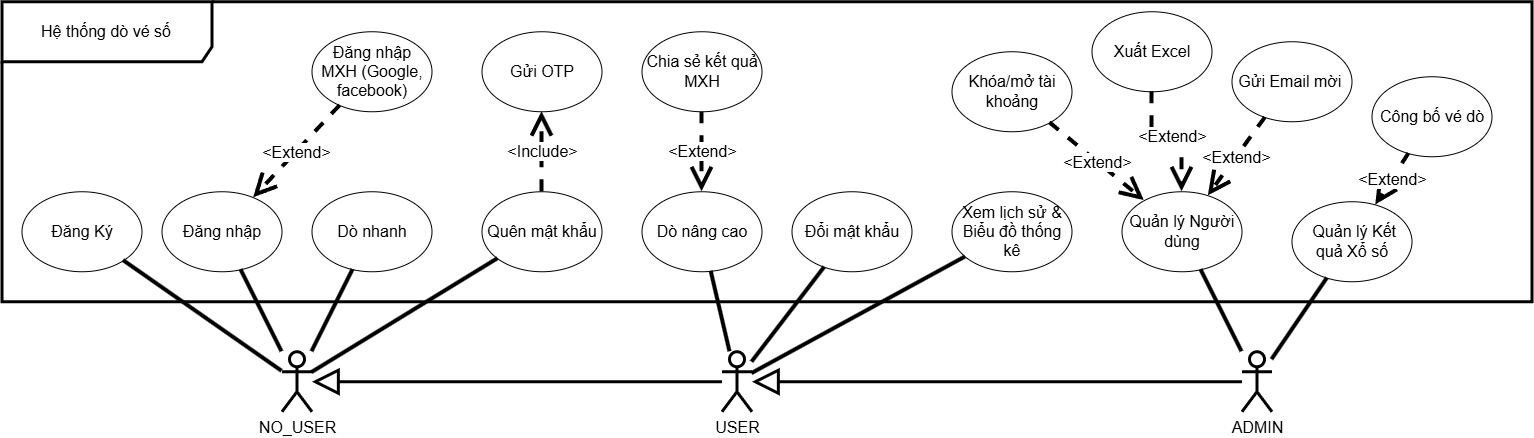

The diagram above was exported from draw.io. Its source (the exported page's mxGraphModel, read from the mxfile embedded in the PNG):
<mxGraphModel dx="2654" dy="1191" grid="1" gridSize="10" guides="1" tooltips="1" connect="1" arrows="1" fold="1" page="1" pageScale="1" pageWidth="850" pageHeight="1100" math="0" shadow="0">
  <root>
    <mxCell id="0" />
    <mxCell id="1" parent="0" />
    <mxCell id="0Cujckg06yvV8QcS-IfQ-7" edge="1" parent="1" source="0Cujckg06yvV8QcS-IfQ-2" style="edgeStyle=orthogonalEdgeStyle;rounded=0;orthogonalLoop=1;jettySize=auto;html=1;endArrow=block;endFill=0;endSize=20;startSize=20;strokeWidth=3;fontSize=16;" target="0Cujckg06yvV8QcS-IfQ-3">
      <mxGeometry relative="1" as="geometry" />
    </mxCell>
    <mxCell id="0Cujckg06yvV8QcS-IfQ-2" parent="1" style="shape=umlActor;verticalLabelPosition=bottom;verticalAlign=top;html=1;outlineConnect=0;strokeWidth=3;fontSize=16;" value="&lt;div&gt;ADMIN&lt;/div&gt;" vertex="1">
      <mxGeometry height="60" width="30" x="1200" y="1330" as="geometry" />
    </mxCell>
    <mxCell id="0Cujckg06yvV8QcS-IfQ-6" edge="1" parent="1" source="0Cujckg06yvV8QcS-IfQ-3" style="edgeStyle=orthogonalEdgeStyle;rounded=0;orthogonalLoop=1;jettySize=auto;html=1;endArrow=block;endFill=0;endSize=20;startSize=20;strokeWidth=3;fontSize=16;" target="0Cujckg06yvV8QcS-IfQ-4">
      <mxGeometry relative="1" as="geometry" />
    </mxCell>
    <mxCell id="0Cujckg06yvV8QcS-IfQ-3" parent="1" style="shape=umlActor;verticalLabelPosition=bottom;verticalAlign=top;html=1;outlineConnect=0;strokeWidth=3;fontSize=16;" value="&lt;div&gt;USER&lt;/div&gt;" vertex="1">
      <mxGeometry height="60" width="30" x="680" y="1330" as="geometry" />
    </mxCell>
    <mxCell id="0Cujckg06yvV8QcS-IfQ-4" parent="1" style="shape=umlActor;verticalLabelPosition=bottom;verticalAlign=top;html=1;outlineConnect=0;strokeWidth=3;fontSize=16;" value="&lt;div&gt;NO&lt;span style=&quot;background-color: transparent; color: light-dark(rgb(0, 0, 0), rgb(255, 255, 255));&quot;&gt;_USER&lt;/span&gt;&lt;/div&gt;" vertex="1">
      <mxGeometry height="60" width="30" x="240" y="1330" as="geometry" />
    </mxCell>
    <mxCell id="0Cujckg06yvV8QcS-IfQ-8" parent="1" style="ellipse;whiteSpace=wrap;html=1;fontSize=16;flipV=0;legacyAnchorPoints=0;flipH=0;" value="Dò nhanh" vertex="1">
      <mxGeometry height="80" width="120" x="270" y="1170" as="geometry" />
    </mxCell>
    <mxCell id="0Cujckg06yvV8QcS-IfQ-9" parent="1" style="ellipse;whiteSpace=wrap;html=1;fontSize=16;flipV=0;legacyAnchorPoints=0;flipH=0;" value="Đăng Ký" vertex="1">
      <mxGeometry height="80" width="120" x="-20" y="1170" as="geometry" />
    </mxCell>
    <mxCell id="0Cujckg06yvV8QcS-IfQ-10" parent="1" style="ellipse;whiteSpace=wrap;html=1;fontSize=16;flipV=0;legacyAnchorPoints=0;flipH=0;" value="Đăng nhập" vertex="1">
      <mxGeometry height="80" width="120" x="120" y="1170" as="geometry" />
    </mxCell>
    <mxCell id="0Cujckg06yvV8QcS-IfQ-11" parent="1" style="ellipse;whiteSpace=wrap;html=1;fontSize=16;flipV=0;legacyAnchorPoints=0;flipH=0;" value="Quên mật khẩu" vertex="1">
      <mxGeometry height="80" width="120" x="440" y="1170" as="geometry" />
    </mxCell>
    <mxCell id="0Cujckg06yvV8QcS-IfQ-12" parent="1" style="ellipse;whiteSpace=wrap;html=1;fontSize=16;" value="Dò nâng cao" vertex="1">
      <mxGeometry height="80" width="120" x="600" y="1170" as="geometry" />
    </mxCell>
    <mxCell id="0Cujckg06yvV8QcS-IfQ-13" parent="1" style="ellipse;whiteSpace=wrap;html=1;fontSize=16;" value="Đổi mật khẩu" vertex="1">
      <mxGeometry height="80" width="120" x="750" y="1170" as="geometry" />
    </mxCell>
    <mxCell id="0Cujckg06yvV8QcS-IfQ-14" parent="1" style="ellipse;whiteSpace=wrap;html=1;fontSize=16;" value="Xem lịch sử &amp;amp; Biểu đồ thống kê" vertex="1">
      <mxGeometry height="80" width="120" x="910" y="1170" as="geometry" />
    </mxCell>
    <mxCell id="0Cujckg06yvV8QcS-IfQ-17" parent="1" style="ellipse;whiteSpace=wrap;html=1;fontSize=16;" value="Quản lý Người dùng" vertex="1">
      <mxGeometry height="80" width="120" x="1080" y="1170" as="geometry" />
    </mxCell>
    <mxCell id="0Cujckg06yvV8QcS-IfQ-18" parent="1" style="ellipse;whiteSpace=wrap;html=1;fontSize=16;" value="&amp;nbsp;Quản lý Kết quả Xổ số" vertex="1">
      <mxGeometry height="80" width="120" x="1250" y="1180" as="geometry" />
    </mxCell>
    <mxCell id="0Cujckg06yvV8QcS-IfQ-20" edge="1" parent="1" source="0Cujckg06yvV8QcS-IfQ-4" style="edgeStyle=none;rounded=0;orthogonalLoop=1;jettySize=auto;html=1;endArrow=none;endFill=0;strokeWidth=4;fontSize=16;" target="0Cujckg06yvV8QcS-IfQ-10">
      <mxGeometry relative="1" as="geometry">
        <mxPoint x="250" y="752" as="sourcePoint" />
        <mxPoint x="482" y="634" as="targetPoint" />
      </mxGeometry>
    </mxCell>
    <mxCell id="0Cujckg06yvV8QcS-IfQ-21" edge="1" parent="1" source="0Cujckg06yvV8QcS-IfQ-4" style="edgeStyle=none;rounded=0;orthogonalLoop=1;jettySize=auto;html=1;endArrow=none;endFill=0;strokeWidth=4;fontSize=16;" target="0Cujckg06yvV8QcS-IfQ-9">
      <mxGeometry relative="1" as="geometry">
        <mxPoint x="250" y="757" as="sourcePoint" />
        <mxPoint x="472" y="720" as="targetPoint" />
      </mxGeometry>
    </mxCell>
    <mxCell id="0Cujckg06yvV8QcS-IfQ-22" edge="1" parent="1" source="0Cujckg06yvV8QcS-IfQ-4" style="edgeStyle=none;rounded=0;orthogonalLoop=1;jettySize=auto;html=1;endArrow=none;endFill=0;strokeWidth=4;fontSize=16;" target="0Cujckg06yvV8QcS-IfQ-8">
      <mxGeometry relative="1" as="geometry">
        <mxPoint x="250" y="762" as="sourcePoint" />
        <mxPoint x="471" y="792" as="targetPoint" />
      </mxGeometry>
    </mxCell>
    <mxCell id="0Cujckg06yvV8QcS-IfQ-23" edge="1" parent="1" source="0Cujckg06yvV8QcS-IfQ-4" style="edgeStyle=none;rounded=0;orthogonalLoop=1;jettySize=auto;html=1;endArrow=none;endFill=0;strokeWidth=4;fontSize=16;" target="0Cujckg06yvV8QcS-IfQ-11">
      <mxGeometry relative="1" as="geometry">
        <mxPoint x="250" y="752" as="sourcePoint" />
        <mxPoint x="482" y="634" as="targetPoint" />
      </mxGeometry>
    </mxCell>
    <mxCell id="0Cujckg06yvV8QcS-IfQ-24" edge="1" parent="1" source="0Cujckg06yvV8QcS-IfQ-3" style="edgeStyle=none;rounded=0;orthogonalLoop=1;jettySize=auto;html=1;endArrow=none;endFill=0;strokeWidth=4;fontSize=16;" target="0Cujckg06yvV8QcS-IfQ-13">
      <mxGeometry relative="1" as="geometry">
        <mxPoint x="250" y="321" as="sourcePoint" />
        <mxPoint x="485" y="186" as="targetPoint" />
      </mxGeometry>
    </mxCell>
    <mxCell id="0Cujckg06yvV8QcS-IfQ-27" edge="1" parent="1" source="0Cujckg06yvV8QcS-IfQ-3" style="edgeStyle=none;rounded=0;orthogonalLoop=1;jettySize=auto;html=1;endArrow=none;endFill=0;strokeWidth=4;fontSize=16;" target="0Cujckg06yvV8QcS-IfQ-14">
      <mxGeometry relative="1" as="geometry">
        <mxPoint x="250" y="335" as="sourcePoint" />
        <mxPoint x="477" y="412" as="targetPoint" />
      </mxGeometry>
    </mxCell>
    <mxCell id="0Cujckg06yvV8QcS-IfQ-30" parent="1" style="shape=umlFrame;whiteSpace=wrap;html=1;pointerEvents=0;width=210;height=60;strokeWidth=3;fontSize=16;" value="Hệ thống dò vé số" vertex="1">
      <mxGeometry height="300" width="1530" x="-40" y="980" as="geometry" />
    </mxCell>
    <mxCell id="0Cujckg06yvV8QcS-IfQ-31" edge="1" parent="1" source="0Cujckg06yvV8QcS-IfQ-2" style="edgeStyle=none;rounded=0;orthogonalLoop=1;jettySize=auto;html=1;endArrow=none;endFill=0;strokeWidth=4;fontSize=16;" target="0Cujckg06yvV8QcS-IfQ-18">
      <mxGeometry relative="1" as="geometry">
        <mxPoint x="250" y="321" as="sourcePoint" />
        <mxPoint x="485" y="186" as="targetPoint" />
      </mxGeometry>
    </mxCell>
    <mxCell id="0Cujckg06yvV8QcS-IfQ-32" edge="1" parent="1" source="0Cujckg06yvV8QcS-IfQ-2" style="edgeStyle=none;rounded=0;orthogonalLoop=1;jettySize=auto;html=1;endArrow=none;endFill=0;strokeWidth=4;fontSize=16;" target="0Cujckg06yvV8QcS-IfQ-17">
      <mxGeometry relative="1" as="geometry">
        <mxPoint x="250" y="112" as="sourcePoint" />
        <mxPoint x="483" y="-15" as="targetPoint" />
      </mxGeometry>
    </mxCell>
    <mxCell id="rdgiqFikv7_Itk1mi2Ba-10" edge="1" parent="1" source="0Cujckg06yvV8QcS-IfQ-3" style="edgeStyle=none;rounded=0;orthogonalLoop=1;jettySize=auto;html=1;endArrow=none;endFill=0;strokeWidth=4;fontSize=16;" target="0Cujckg06yvV8QcS-IfQ-12">
      <mxGeometry relative="1" as="geometry">
        <mxPoint x="250" y="326" as="sourcePoint" />
        <mxPoint x="474" y="265" as="targetPoint" />
      </mxGeometry>
    </mxCell>
    <mxCell id="L6Pto4fqan0mj0uam7it-4" edge="1" parent="1" source="L6Pto4fqan0mj0uam7it-1" style="edgeStyle=orthogonalEdgeStyle;rounded=0;orthogonalLoop=1;jettySize=auto;html=1;strokeWidth=4;endArrow=open;endFill=0;startSize=16;endSize=16;dashed=1;fontSize=16;" target="0Cujckg06yvV8QcS-IfQ-12" value="&amp;lt;Extend&amp;gt;">
      <mxGeometry relative="1" as="geometry" />
    </mxCell>
    <mxCell id="L6Pto4fqan0mj0uam7it-1" parent="1" style="ellipse;whiteSpace=wrap;html=1;fontSize=16;" value="Chia sẻ kết quả MXH" vertex="1">
      <mxGeometry height="80" width="120" x="600" y="1010" as="geometry" />
    </mxCell>
    <mxCell id="L6Pto4fqan0mj0uam7it-2" parent="1" style="ellipse;whiteSpace=wrap;html=1;fontSize=16;" value="Xuất Excel" vertex="1">
      <mxGeometry height="80" width="120" x="1050" y="990" as="geometry" />
    </mxCell>
    <mxCell id="L6Pto4fqan0mj0uam7it-6" edge="1" parent="1" source="L6Pto4fqan0mj0uam7it-2" style="edgeStyle=orthogonalEdgeStyle;rounded=0;orthogonalLoop=1;jettySize=auto;html=1;strokeWidth=4;endArrow=open;endFill=0;startSize=16;endSize=16;dashed=1;fontSize=16;" target="0Cujckg06yvV8QcS-IfQ-17" value="&amp;lt;Extend&amp;gt;">
      <mxGeometry relative="1" x="0.0061" as="geometry">
        <mxPoint as="offset" />
        <mxPoint x="730" y="350" as="sourcePoint" />
        <mxPoint x="590" y="350" as="targetPoint" />
      </mxGeometry>
    </mxCell>
    <mxCell id="L6Pto4fqan0mj0uam7it-7" parent="1" style="ellipse;whiteSpace=wrap;html=1;fontSize=16;flipV=0;legacyAnchorPoints=0;flipH=0;" value="Gửi OTP" vertex="1">
      <mxGeometry height="80" width="120" x="440" y="1010" as="geometry" />
    </mxCell>
    <mxCell id="L6Pto4fqan0mj0uam7it-8" parent="1" style="ellipse;whiteSpace=wrap;html=1;fontSize=16;" value="Gửi Email mời&amp;nbsp;" vertex="1">
      <mxGeometry height="80" width="120" x="1190" y="1020" as="geometry" />
    </mxCell>
    <mxCell id="L6Pto4fqan0mj0uam7it-9" edge="1" parent="1" source="0Cujckg06yvV8QcS-IfQ-11" style="edgeStyle=orthogonalEdgeStyle;rounded=0;orthogonalLoop=1;jettySize=auto;html=1;strokeWidth=4;endArrow=open;endFill=0;startSize=16;endSize=16;dashed=1;fontSize=16;" target="L6Pto4fqan0mj0uam7it-7" value="&amp;lt;Include&amp;gt;">
      <mxGeometry relative="1" as="geometry">
        <mxPoint x="730" y="350" as="sourcePoint" />
        <mxPoint x="590" y="350" as="targetPoint" />
      </mxGeometry>
    </mxCell>
    <mxCell id="L6Pto4fqan0mj0uam7it-10" edge="1" parent="1" source="L6Pto4fqan0mj0uam7it-8" style="rounded=0;orthogonalLoop=1;jettySize=auto;html=1;strokeWidth=4;endArrow=open;endFill=0;startSize=16;endSize=16;dashed=1;fontSize=16;" target="0Cujckg06yvV8QcS-IfQ-17" value="&amp;lt;Extend&amp;gt;">
      <mxGeometry relative="1" x="0.0061" as="geometry">
        <mxPoint as="offset" />
        <mxPoint x="740" y="60" as="sourcePoint" />
        <mxPoint x="590" y="60" as="targetPoint" />
      </mxGeometry>
    </mxCell>
    <mxCell id="L6Pto4fqan0mj0uam7it-11" parent="1" style="ellipse;whiteSpace=wrap;html=1;fontSize=16;" value="Khóa/mở tài khoảng" vertex="1">
      <mxGeometry height="80" width="120" x="910" y="1030" as="geometry" />
    </mxCell>
    <mxCell id="L6Pto4fqan0mj0uam7it-12" edge="1" parent="1" source="L6Pto4fqan0mj0uam7it-11" style="rounded=0;orthogonalLoop=1;jettySize=auto;html=1;strokeWidth=4;endArrow=open;endFill=0;startSize=16;endSize=16;dashed=1;fontSize=16;" target="0Cujckg06yvV8QcS-IfQ-17" value="&amp;lt;Extend&amp;gt;">
      <mxGeometry relative="1" x="0.0061" as="geometry">
        <mxPoint as="offset" />
        <mxPoint x="746" y="-12" as="sourcePoint" />
        <mxPoint x="584" y="42" as="targetPoint" />
      </mxGeometry>
    </mxCell>
    <mxCell id="L6Pto4fqan0mj0uam7it-13" parent="1" style="ellipse;whiteSpace=wrap;html=1;fontSize=16;" value="Công bố vé dò" vertex="1">
      <mxGeometry height="80" width="120" x="1330" y="1055" as="geometry" />
    </mxCell>
    <mxCell id="L6Pto4fqan0mj0uam7it-14" edge="1" parent="1" source="L6Pto4fqan0mj0uam7it-13" style="rounded=0;orthogonalLoop=1;jettySize=auto;html=1;strokeWidth=4;endArrow=open;endFill=0;startSize=16;endSize=16;dashed=1;fontSize=16;" target="0Cujckg06yvV8QcS-IfQ-18" value="&amp;lt;Extend&amp;gt;">
      <mxGeometry relative="1" x="0.0061" as="geometry">
        <mxPoint as="offset" />
        <mxPoint x="746" y="-12" as="sourcePoint" />
        <mxPoint x="584" y="42" as="targetPoint" />
      </mxGeometry>
    </mxCell>
    <mxCell id="L6Pto4fqan0mj0uam7it-15" parent="1" style="ellipse;whiteSpace=wrap;html=1;fontSize=16;flipV=0;legacyAnchorPoints=0;flipH=0;" value="Đăng nhập MXH (Google, facebook)" vertex="1">
      <mxGeometry height="80" width="120" x="270" y="1010" as="geometry" />
    </mxCell>
    <mxCell id="L6Pto4fqan0mj0uam7it-17" edge="1" parent="1" source="L6Pto4fqan0mj0uam7it-15" style="rounded=0;orthogonalLoop=1;jettySize=auto;html=1;strokeWidth=4;endArrow=open;endFill=0;startSize=16;endSize=16;dashed=1;fontSize=16;" target="0Cujckg06yvV8QcS-IfQ-10" value="&amp;lt;Extend&amp;gt;">
      <mxGeometry relative="1" x="0.0061" as="geometry">
        <mxPoint as="offset" />
        <mxPoint x="720" y="609.55" as="sourcePoint" />
        <mxPoint x="560" y="609.55" as="targetPoint" />
      </mxGeometry>
    </mxCell>
  </root>
</mxGraphModel>